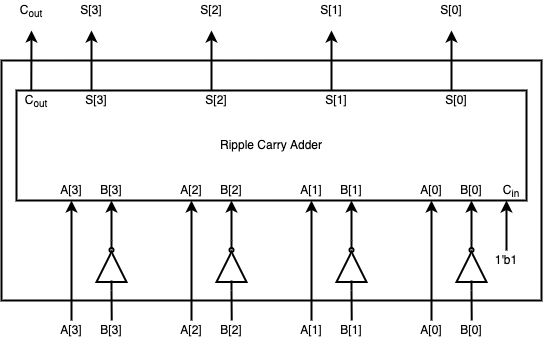

The diagram above was exported from draw.io. Its source (the exported page's mxGraphModel, read from the mxfile embedded in the PNG):
<mxGraphModel dx="864" dy="548" grid="1" gridSize="10" guides="1" tooltips="1" connect="1" arrows="1" fold="1" page="1" pageScale="1" pageWidth="827" pageHeight="1169" math="1" shadow="0">
  <root>
    <mxCell id="etcU-p12yzHoBmkc9arv-0" />
    <mxCell id="etcU-p12yzHoBmkc9arv-1" parent="etcU-p12yzHoBmkc9arv-0" />
    <mxCell id="TEGAE5MLItWgkwGT6NCB-1" value="" style="endArrow=classic;html=1;rounded=0;fontSize=12;strokeWidth=2;" parent="etcU-p12yzHoBmkc9arv-1" edge="1">
      <mxGeometry width="50" height="50" relative="1" as="geometry">
        <mxPoint x="510" y="450" as="sourcePoint" />
        <mxPoint x="510" y="330" as="targetPoint" />
      </mxGeometry>
    </mxCell>
    <mxCell id="TEGAE5MLItWgkwGT6NCB-2" value="" style="endArrow=classic;html=1;rounded=0;fontSize=12;exitX=1;exitY=0.5;exitDx=0;exitDy=0;exitPerimeter=0;strokeWidth=2;" parent="etcU-p12yzHoBmkc9arv-1" source="TEGAE5MLItWgkwGT6NCB-45" edge="1">
      <mxGeometry width="50" height="50" relative="1" as="geometry">
        <mxPoint x="550" y="355" as="sourcePoint" />
        <mxPoint x="550" y="330" as="targetPoint" />
      </mxGeometry>
    </mxCell>
    <mxCell id="TEGAE5MLItWgkwGT6NCB-4" value="" style="endArrow=classic;html=1;rounded=0;fontSize=12;strokeWidth=2;" parent="etcU-p12yzHoBmkc9arv-1" edge="1">
      <mxGeometry width="50" height="50" relative="1" as="geometry">
        <mxPoint x="530" y="220" as="sourcePoint" />
        <mxPoint x="530" y="160" as="targetPoint" />
      </mxGeometry>
    </mxCell>
    <mxCell id="TEGAE5MLItWgkwGT6NCB-5" value="A[0]" style="text;html=1;strokeColor=none;fillColor=none;align=center;verticalAlign=middle;whiteSpace=wrap;rounded=0;fontSize=12;rotation=0;direction=west;" parent="etcU-p12yzHoBmkc9arv-1" vertex="1">
      <mxGeometry x="495" y="310" width="30" height="20" as="geometry" />
    </mxCell>
    <mxCell id="TEGAE5MLItWgkwGT6NCB-6" value="B[0]" style="text;html=1;strokeColor=none;fillColor=none;align=center;verticalAlign=middle;whiteSpace=wrap;rounded=0;fontSize=12;rotation=0;direction=west;" parent="etcU-p12yzHoBmkc9arv-1" vertex="1">
      <mxGeometry x="535" y="310" width="30" height="20" as="geometry" />
    </mxCell>
    <mxCell id="TEGAE5MLItWgkwGT6NCB-7" value="S[0]" style="text;html=1;strokeColor=none;fillColor=none;align=center;verticalAlign=middle;whiteSpace=wrap;rounded=0;fontSize=12;rotation=0;direction=west;" parent="etcU-p12yzHoBmkc9arv-1" vertex="1">
      <mxGeometry x="510" y="130" width="40" height="20" as="geometry" />
    </mxCell>
    <mxCell id="TEGAE5MLItWgkwGT6NCB-8" value="C&lt;sub&gt;in&lt;/sub&gt;" style="text;html=1;strokeColor=none;fillColor=none;align=center;verticalAlign=middle;whiteSpace=wrap;rounded=0;fontSize=12;rotation=0;direction=west;" parent="etcU-p12yzHoBmkc9arv-1" vertex="1">
      <mxGeometry x="575" y="310" width="30" height="20" as="geometry" />
    </mxCell>
    <mxCell id="TEGAE5MLItWgkwGT6NCB-11" value="" style="endArrow=classic;html=1;rounded=0;fontSize=12;strokeWidth=2;" parent="etcU-p12yzHoBmkc9arv-1" edge="1">
      <mxGeometry width="50" height="50" relative="1" as="geometry">
        <mxPoint x="390" y="450" as="sourcePoint" />
        <mxPoint x="390" y="330" as="targetPoint" />
      </mxGeometry>
    </mxCell>
    <mxCell id="TEGAE5MLItWgkwGT6NCB-12" value="" style="endArrow=classic;html=1;rounded=0;fontSize=12;exitX=1;exitY=0.5;exitDx=0;exitDy=0;exitPerimeter=0;strokeWidth=2;" parent="etcU-p12yzHoBmkc9arv-1" source="TEGAE5MLItWgkwGT6NCB-44" edge="1">
      <mxGeometry width="50" height="50" relative="1" as="geometry">
        <mxPoint x="430" y="355" as="sourcePoint" />
        <mxPoint x="430" y="330" as="targetPoint" />
      </mxGeometry>
    </mxCell>
    <mxCell id="TEGAE5MLItWgkwGT6NCB-13" value="" style="endArrow=classic;html=1;rounded=0;fontSize=12;strokeWidth=2;" parent="etcU-p12yzHoBmkc9arv-1" edge="1">
      <mxGeometry width="50" height="50" relative="1" as="geometry">
        <mxPoint x="410" y="220" as="sourcePoint" />
        <mxPoint x="410" y="160" as="targetPoint" />
      </mxGeometry>
    </mxCell>
    <mxCell id="TEGAE5MLItWgkwGT6NCB-14" value="A[1]" style="text;html=1;strokeColor=none;fillColor=none;align=center;verticalAlign=middle;whiteSpace=wrap;rounded=0;fontSize=12;rotation=0;direction=west;" parent="etcU-p12yzHoBmkc9arv-1" vertex="1">
      <mxGeometry x="375" y="310" width="30" height="20" as="geometry" />
    </mxCell>
    <mxCell id="TEGAE5MLItWgkwGT6NCB-15" value="B[1]" style="text;html=1;strokeColor=none;fillColor=none;align=center;verticalAlign=middle;whiteSpace=wrap;rounded=0;fontSize=12;rotation=0;direction=west;" parent="etcU-p12yzHoBmkc9arv-1" vertex="1">
      <mxGeometry x="415" y="310" width="30" height="20" as="geometry" />
    </mxCell>
    <mxCell id="TEGAE5MLItWgkwGT6NCB-16" value="S[1]" style="text;html=1;strokeColor=none;fillColor=none;align=center;verticalAlign=middle;whiteSpace=wrap;rounded=0;fontSize=12;rotation=0;direction=west;" parent="etcU-p12yzHoBmkc9arv-1" vertex="1">
      <mxGeometry x="390" y="130" width="40" height="20" as="geometry" />
    </mxCell>
    <mxCell id="TEGAE5MLItWgkwGT6NCB-19" value="" style="endArrow=classic;html=1;rounded=0;fontSize=12;strokeWidth=2;" parent="etcU-p12yzHoBmkc9arv-1" edge="1">
      <mxGeometry width="50" height="50" relative="1" as="geometry">
        <mxPoint x="270" y="450" as="sourcePoint" />
        <mxPoint x="270" y="330" as="targetPoint" />
      </mxGeometry>
    </mxCell>
    <mxCell id="TEGAE5MLItWgkwGT6NCB-20" value="" style="endArrow=classic;html=1;rounded=0;fontSize=12;exitX=1;exitY=0.5;exitDx=0;exitDy=0;exitPerimeter=0;strokeWidth=2;" parent="etcU-p12yzHoBmkc9arv-1" source="TEGAE5MLItWgkwGT6NCB-43" edge="1">
      <mxGeometry width="50" height="50" relative="1" as="geometry">
        <mxPoint x="310" y="355" as="sourcePoint" />
        <mxPoint x="310" y="330" as="targetPoint" />
      </mxGeometry>
    </mxCell>
    <mxCell id="TEGAE5MLItWgkwGT6NCB-21" value="" style="endArrow=classic;html=1;rounded=0;fontSize=12;strokeWidth=2;" parent="etcU-p12yzHoBmkc9arv-1" edge="1">
      <mxGeometry width="50" height="50" relative="1" as="geometry">
        <mxPoint x="290" y="220" as="sourcePoint" />
        <mxPoint x="290" y="160" as="targetPoint" />
      </mxGeometry>
    </mxCell>
    <mxCell id="TEGAE5MLItWgkwGT6NCB-22" value="A[2]" style="text;html=1;strokeColor=none;fillColor=none;align=center;verticalAlign=middle;whiteSpace=wrap;rounded=0;fontSize=12;rotation=0;direction=west;" parent="etcU-p12yzHoBmkc9arv-1" vertex="1">
      <mxGeometry x="255" y="310" width="30" height="20" as="geometry" />
    </mxCell>
    <mxCell id="TEGAE5MLItWgkwGT6NCB-23" value="B[2]" style="text;html=1;strokeColor=none;fillColor=none;align=center;verticalAlign=middle;whiteSpace=wrap;rounded=0;fontSize=12;rotation=0;direction=west;" parent="etcU-p12yzHoBmkc9arv-1" vertex="1">
      <mxGeometry x="295" y="310" width="30" height="20" as="geometry" />
    </mxCell>
    <mxCell id="TEGAE5MLItWgkwGT6NCB-24" value="S[2]" style="text;html=1;strokeColor=none;fillColor=none;align=center;verticalAlign=middle;whiteSpace=wrap;rounded=0;fontSize=12;rotation=0;direction=west;" parent="etcU-p12yzHoBmkc9arv-1" vertex="1">
      <mxGeometry x="270" y="130" width="40" height="20" as="geometry" />
    </mxCell>
    <mxCell id="TEGAE5MLItWgkwGT6NCB-28" value="" style="endArrow=classic;html=1;rounded=0;fontSize=12;strokeWidth=2;" parent="etcU-p12yzHoBmkc9arv-1" edge="1">
      <mxGeometry width="50" height="50" relative="1" as="geometry">
        <mxPoint x="150" y="450" as="sourcePoint" />
        <mxPoint x="150" y="330" as="targetPoint" />
      </mxGeometry>
    </mxCell>
    <mxCell id="TEGAE5MLItWgkwGT6NCB-29" value="" style="endArrow=classic;html=1;rounded=0;fontSize=12;exitX=1;exitY=0.5;exitDx=0;exitDy=0;exitPerimeter=0;strokeWidth=2;" parent="etcU-p12yzHoBmkc9arv-1" source="TEGAE5MLItWgkwGT6NCB-42" edge="1">
      <mxGeometry width="50" height="50" relative="1" as="geometry">
        <mxPoint x="190" y="355" as="sourcePoint" />
        <mxPoint x="190" y="330" as="targetPoint" />
      </mxGeometry>
    </mxCell>
    <mxCell id="TEGAE5MLItWgkwGT6NCB-30" value="" style="endArrow=classic;html=1;rounded=0;fontSize=12;strokeWidth=2;" parent="etcU-p12yzHoBmkc9arv-1" edge="1">
      <mxGeometry width="50" height="50" relative="1" as="geometry">
        <mxPoint x="170" y="220" as="sourcePoint" />
        <mxPoint x="170" y="160" as="targetPoint" />
      </mxGeometry>
    </mxCell>
    <mxCell id="TEGAE5MLItWgkwGT6NCB-31" value="A[3]" style="text;html=1;strokeColor=none;fillColor=none;align=center;verticalAlign=middle;whiteSpace=wrap;rounded=0;fontSize=12;rotation=0;direction=west;" parent="etcU-p12yzHoBmkc9arv-1" vertex="1">
      <mxGeometry x="135" y="310" width="30" height="20" as="geometry" />
    </mxCell>
    <mxCell id="TEGAE5MLItWgkwGT6NCB-32" value="B[3]" style="text;html=1;strokeColor=none;fillColor=none;align=center;verticalAlign=middle;whiteSpace=wrap;rounded=0;fontSize=12;rotation=0;direction=west;" parent="etcU-p12yzHoBmkc9arv-1" vertex="1">
      <mxGeometry x="175" y="310" width="30" height="20" as="geometry" />
    </mxCell>
    <mxCell id="TEGAE5MLItWgkwGT6NCB-33" value="S[3]" style="text;html=1;strokeColor=none;fillColor=none;align=center;verticalAlign=middle;whiteSpace=wrap;rounded=0;fontSize=12;rotation=0;direction=west;" parent="etcU-p12yzHoBmkc9arv-1" vertex="1">
      <mxGeometry x="150" y="130" width="40" height="20" as="geometry" />
    </mxCell>
    <mxCell id="TEGAE5MLItWgkwGT6NCB-34" value="C&lt;sub&gt;out&lt;/sub&gt;" style="text;html=1;strokeColor=none;fillColor=none;align=center;verticalAlign=middle;whiteSpace=wrap;rounded=0;fontSize=12;rotation=0;direction=west;" parent="etcU-p12yzHoBmkc9arv-1" vertex="1">
      <mxGeometry x="90" y="130" width="40" height="20" as="geometry" />
    </mxCell>
    <mxCell id="TEGAE5MLItWgkwGT6NCB-39" value="Ripple Carry Adder" style="rounded=0;whiteSpace=wrap;html=1;fontSize=12;strokeWidth=2;fillColor=none;" parent="etcU-p12yzHoBmkc9arv-1" vertex="1">
      <mxGeometry x="95" y="220" width="510" height="110" as="geometry" />
    </mxCell>
    <mxCell id="TEGAE5MLItWgkwGT6NCB-40" value="" style="endArrow=classic;html=1;rounded=0;fontSize=12;strokeWidth=2;" parent="etcU-p12yzHoBmkc9arv-1" edge="1">
      <mxGeometry width="50" height="50" relative="1" as="geometry">
        <mxPoint x="585" y="380" as="sourcePoint" />
        <mxPoint x="585" y="330" as="targetPoint" />
      </mxGeometry>
    </mxCell>
    <mxCell id="TEGAE5MLItWgkwGT6NCB-41" value="" style="endArrow=classic;html=1;rounded=0;fontSize=12;strokeWidth=2;" parent="etcU-p12yzHoBmkc9arv-1" edge="1">
      <mxGeometry width="50" height="50" relative="1" as="geometry">
        <mxPoint x="109.79" y="220" as="sourcePoint" />
        <mxPoint x="110" y="160" as="targetPoint" />
      </mxGeometry>
    </mxCell>
    <mxCell id="TEGAE5MLItWgkwGT6NCB-48" style="edgeStyle=orthogonalEdgeStyle;rounded=0;orthogonalLoop=1;jettySize=auto;html=1;exitX=0;exitY=0.5;exitDx=0;exitDy=0;exitPerimeter=0;fontSize=12;strokeWidth=2;endArrow=none;endFill=0;" parent="etcU-p12yzHoBmkc9arv-1" source="TEGAE5MLItWgkwGT6NCB-42" edge="1">
      <mxGeometry relative="1" as="geometry">
        <mxPoint x="190.22222222222217" y="450" as="targetPoint" />
      </mxGeometry>
    </mxCell>
    <mxCell id="TEGAE5MLItWgkwGT6NCB-42" value="" style="verticalLabelPosition=bottom;shadow=0;dashed=0;align=center;html=1;verticalAlign=top;shape=mxgraph.electrical.logic_gates.inverter_2;fontSize=12;strokeWidth=2;fillColor=none;rotation=-90;" parent="etcU-p12yzHoBmkc9arv-1" vertex="1">
      <mxGeometry x="165" y="380" width="50" height="30" as="geometry" />
    </mxCell>
    <mxCell id="TEGAE5MLItWgkwGT6NCB-49" style="edgeStyle=orthogonalEdgeStyle;rounded=0;orthogonalLoop=1;jettySize=auto;html=1;exitX=0;exitY=0.5;exitDx=0;exitDy=0;exitPerimeter=0;fontSize=12;endArrow=none;endFill=0;strokeWidth=2;" parent="etcU-p12yzHoBmkc9arv-1" source="TEGAE5MLItWgkwGT6NCB-43" edge="1">
      <mxGeometry relative="1" as="geometry">
        <mxPoint x="310.2222222222222" y="450" as="targetPoint" />
      </mxGeometry>
    </mxCell>
    <mxCell id="TEGAE5MLItWgkwGT6NCB-43" value="" style="verticalLabelPosition=bottom;shadow=0;dashed=0;align=center;html=1;verticalAlign=top;shape=mxgraph.electrical.logic_gates.inverter_2;fontSize=12;strokeWidth=2;fillColor=none;rotation=-90;" parent="etcU-p12yzHoBmkc9arv-1" vertex="1">
      <mxGeometry x="285" y="380" width="50" height="30" as="geometry" />
    </mxCell>
    <mxCell id="TEGAE5MLItWgkwGT6NCB-50" style="edgeStyle=orthogonalEdgeStyle;rounded=0;orthogonalLoop=1;jettySize=auto;html=1;exitX=0;exitY=0.5;exitDx=0;exitDy=0;exitPerimeter=0;fontSize=12;endArrow=none;endFill=0;strokeWidth=2;" parent="etcU-p12yzHoBmkc9arv-1" source="TEGAE5MLItWgkwGT6NCB-44" edge="1">
      <mxGeometry relative="1" as="geometry">
        <mxPoint x="430.2222222222222" y="450" as="targetPoint" />
      </mxGeometry>
    </mxCell>
    <mxCell id="TEGAE5MLItWgkwGT6NCB-44" value="" style="verticalLabelPosition=bottom;shadow=0;dashed=0;align=center;html=1;verticalAlign=top;shape=mxgraph.electrical.logic_gates.inverter_2;fontSize=12;strokeWidth=2;fillColor=none;rotation=-90;" parent="etcU-p12yzHoBmkc9arv-1" vertex="1">
      <mxGeometry x="405" y="380" width="50" height="30" as="geometry" />
    </mxCell>
    <mxCell id="TEGAE5MLItWgkwGT6NCB-51" style="edgeStyle=orthogonalEdgeStyle;rounded=0;orthogonalLoop=1;jettySize=auto;html=1;exitX=0;exitY=0.5;exitDx=0;exitDy=0;exitPerimeter=0;fontSize=12;endArrow=none;endFill=0;strokeWidth=2;" parent="etcU-p12yzHoBmkc9arv-1" source="TEGAE5MLItWgkwGT6NCB-45" edge="1">
      <mxGeometry relative="1" as="geometry">
        <mxPoint x="550.2222222222222" y="450" as="targetPoint" />
      </mxGeometry>
    </mxCell>
    <mxCell id="TEGAE5MLItWgkwGT6NCB-45" value="" style="verticalLabelPosition=bottom;shadow=0;dashed=0;align=center;html=1;verticalAlign=top;shape=mxgraph.electrical.logic_gates.inverter_2;fontSize=12;strokeWidth=2;fillColor=none;rotation=-90;" parent="etcU-p12yzHoBmkc9arv-1" vertex="1">
      <mxGeometry x="525" y="380" width="50" height="30" as="geometry" />
    </mxCell>
    <mxCell id="TEGAE5MLItWgkwGT6NCB-46" value="1'b1" style="text;html=1;strokeColor=none;fillColor=none;align=center;verticalAlign=middle;whiteSpace=wrap;rounded=0;fontSize=12;" parent="etcU-p12yzHoBmkc9arv-1" vertex="1">
      <mxGeometry x="570" y="380" width="30" height="20" as="geometry" />
    </mxCell>
    <mxCell id="TEGAE5MLItWgkwGT6NCB-52" value="" style="rounded=0;whiteSpace=wrap;html=1;fontSize=12;strokeWidth=2;fillColor=none;" parent="etcU-p12yzHoBmkc9arv-1" vertex="1">
      <mxGeometry x="80" y="190" width="540" height="240" as="geometry" />
    </mxCell>
    <mxCell id="TEGAE5MLItWgkwGT6NCB-53" value="S[0]" style="text;html=1;strokeColor=none;fillColor=none;align=center;verticalAlign=middle;whiteSpace=wrap;rounded=0;fontSize=12;rotation=0;direction=west;" parent="etcU-p12yzHoBmkc9arv-1" vertex="1">
      <mxGeometry x="515" y="220" width="40" height="20" as="geometry" />
    </mxCell>
    <mxCell id="TEGAE5MLItWgkwGT6NCB-54" value="S[1]" style="text;html=1;strokeColor=none;fillColor=none;align=center;verticalAlign=middle;whiteSpace=wrap;rounded=0;fontSize=12;rotation=0;direction=west;" parent="etcU-p12yzHoBmkc9arv-1" vertex="1">
      <mxGeometry x="395" y="220" width="40" height="20" as="geometry" />
    </mxCell>
    <mxCell id="TEGAE5MLItWgkwGT6NCB-55" value="S[2]" style="text;html=1;strokeColor=none;fillColor=none;align=center;verticalAlign=middle;whiteSpace=wrap;rounded=0;fontSize=12;rotation=0;direction=west;" parent="etcU-p12yzHoBmkc9arv-1" vertex="1">
      <mxGeometry x="275" y="220" width="40" height="20" as="geometry" />
    </mxCell>
    <mxCell id="TEGAE5MLItWgkwGT6NCB-56" value="S[3]" style="text;html=1;strokeColor=none;fillColor=none;align=center;verticalAlign=middle;whiteSpace=wrap;rounded=0;fontSize=12;rotation=0;direction=west;" parent="etcU-p12yzHoBmkc9arv-1" vertex="1">
      <mxGeometry x="155" y="220" width="40" height="20" as="geometry" />
    </mxCell>
    <mxCell id="TEGAE5MLItWgkwGT6NCB-57" value="C&lt;sub&gt;out&lt;/sub&gt;" style="text;html=1;strokeColor=none;fillColor=none;align=center;verticalAlign=middle;whiteSpace=wrap;rounded=0;fontSize=12;rotation=0;direction=west;" parent="etcU-p12yzHoBmkc9arv-1" vertex="1">
      <mxGeometry x="95" y="220" width="40" height="20" as="geometry" />
    </mxCell>
    <mxCell id="TEGAE5MLItWgkwGT6NCB-58" value="A[0]" style="text;html=1;strokeColor=none;fillColor=none;align=center;verticalAlign=middle;whiteSpace=wrap;rounded=0;fontSize=12;rotation=0;direction=west;" parent="etcU-p12yzHoBmkc9arv-1" vertex="1">
      <mxGeometry x="495" y="450" width="30" height="20" as="geometry" />
    </mxCell>
    <mxCell id="TEGAE5MLItWgkwGT6NCB-59" value="B[0]" style="text;html=1;strokeColor=none;fillColor=none;align=center;verticalAlign=middle;whiteSpace=wrap;rounded=0;fontSize=12;rotation=0;direction=west;" parent="etcU-p12yzHoBmkc9arv-1" vertex="1">
      <mxGeometry x="535" y="450" width="30" height="20" as="geometry" />
    </mxCell>
    <mxCell id="TEGAE5MLItWgkwGT6NCB-60" value="A[1]" style="text;html=1;strokeColor=none;fillColor=none;align=center;verticalAlign=middle;whiteSpace=wrap;rounded=0;fontSize=12;rotation=0;direction=west;" parent="etcU-p12yzHoBmkc9arv-1" vertex="1">
      <mxGeometry x="375" y="450" width="30" height="20" as="geometry" />
    </mxCell>
    <mxCell id="TEGAE5MLItWgkwGT6NCB-61" value="B[1]" style="text;html=1;strokeColor=none;fillColor=none;align=center;verticalAlign=middle;whiteSpace=wrap;rounded=0;fontSize=12;rotation=0;direction=west;" parent="etcU-p12yzHoBmkc9arv-1" vertex="1">
      <mxGeometry x="415" y="450" width="30" height="20" as="geometry" />
    </mxCell>
    <mxCell id="TEGAE5MLItWgkwGT6NCB-62" value="A[2]" style="text;html=1;strokeColor=none;fillColor=none;align=center;verticalAlign=middle;whiteSpace=wrap;rounded=0;fontSize=12;rotation=0;direction=west;" parent="etcU-p12yzHoBmkc9arv-1" vertex="1">
      <mxGeometry x="255" y="450" width="30" height="20" as="geometry" />
    </mxCell>
    <mxCell id="TEGAE5MLItWgkwGT6NCB-63" value="B[2]" style="text;html=1;strokeColor=none;fillColor=none;align=center;verticalAlign=middle;whiteSpace=wrap;rounded=0;fontSize=12;rotation=0;direction=west;" parent="etcU-p12yzHoBmkc9arv-1" vertex="1">
      <mxGeometry x="295" y="450" width="30" height="20" as="geometry" />
    </mxCell>
    <mxCell id="TEGAE5MLItWgkwGT6NCB-64" value="A[3]" style="text;html=1;strokeColor=none;fillColor=none;align=center;verticalAlign=middle;whiteSpace=wrap;rounded=0;fontSize=12;rotation=0;direction=west;" parent="etcU-p12yzHoBmkc9arv-1" vertex="1">
      <mxGeometry x="135" y="450" width="30" height="20" as="geometry" />
    </mxCell>
    <mxCell id="TEGAE5MLItWgkwGT6NCB-65" value="B[3]" style="text;html=1;strokeColor=none;fillColor=none;align=center;verticalAlign=middle;whiteSpace=wrap;rounded=0;fontSize=12;rotation=0;direction=west;" parent="etcU-p12yzHoBmkc9arv-1" vertex="1">
      <mxGeometry x="175" y="450" width="30" height="20" as="geometry" />
    </mxCell>
  </root>
</mxGraphModel>